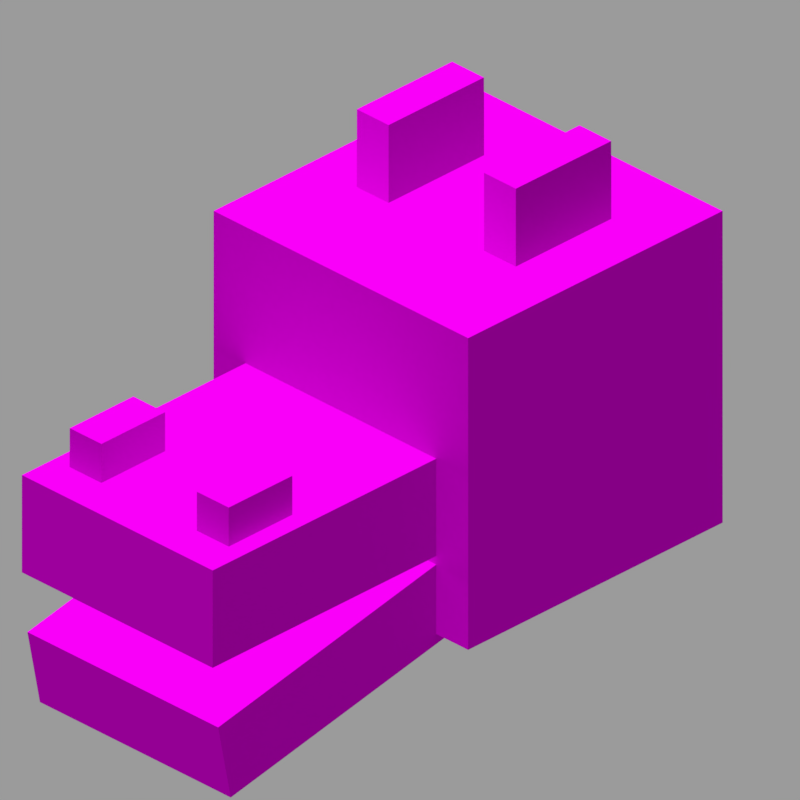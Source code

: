 # Source: dragon_head.blend  (saved by Blender 2.82.7; exported with 4.5.12 LTS)
import bpy
from mathutils import Matrix  # noqa: F401  (used for matrix-valued properties, if any)

bpy.ops.wm.read_factory_settings(use_empty=True)
scene = bpy.context.scene
scene.name = 'Scene'

# ---- collections
col_collection_1 = bpy.data.collections.new('Collection 1'); scene.collection.children.link(col_collection_1)

# ---- images (referenced by path relative to the original .blend; pixels are not part of the script)
import os
ASSET_DIR = os.environ.get("B2B_ASSET_DIR", "")  # directory of the original .blend (textures are referenced by path, not embedded)
HERE = os.path.dirname(os.path.abspath(__file__))  # packed textures are extracted next to this script under _unpacked/

def load_image(name, relpath, width, height, colorspace="sRGB"):
    """Load a texture the original file referenced (path relative to the .blend, or extracted next to this script)."""
    p = next((c for c in (os.path.join(HERE, relpath), os.path.join(ASSET_DIR, relpath)) if relpath and os.path.exists(c)), "")
    if p:
        img = bpy.data.images.load(p, check_existing=True)
        img.name = name
    else:  # same state as the original file: an image datablock whose file is absent (Cycles renders it pink)
        img = bpy.data.images.new(name, width, height)
        img.source = "FILE"
        img.filepath = "//" + (relpath or name)
    img.colorspace_settings.name = colorspace
    return img
img_dragon_png = load_image('Dragon.png', 'dragon.png', 1024, 1024, 'sRGB')
img_dragon_eyes_png = load_image('dragon_eyes.png', 'dragon_eyes.png', 1024, 1024, 'sRGB')

# ---- materials (node trees are filled in below, after node groups)
mat_top = bpy.data.materials.new('top')
mat_top.alpha_threshold = 0.0
mat_top.roughness = 0.5
mat_main = bpy.data.materials.new('Main')
mat_main.alpha_threshold = 0.0
mat_main.roughness = 0.5
mat_main.specular_intensity = 0.0
mat_main.line_color = (0.0, 0.0, 0.0, 1.0)
mat_main_horns_front = bpy.data.materials.new('Main_Horns_Front')
mat_main_horns_front.alpha_threshold = 0.0
mat_main_horns_front.roughness = 0.5
mat_main_horns_front.specular_intensity = 0.0
mat_main_horns_front.line_color = (0.0, 0.0, 0.0, 1.0)
mat_main_horns = bpy.data.materials.new('Main_Horns')
mat_main_horns.alpha_threshold = 0.0
mat_main_horns.roughness = 0.5
mat_main_horns.specular_intensity = 0.0
mat_main_horns.line_color = (0.0, 0.0, 0.0, 1.0)

# ---- material node trees
mat_top.use_nodes = True; mat_top.node_tree.nodes.clear()
_N = mat_top.node_tree.nodes; _L = mat_top.node_tree.links
n0 = _N.new('ShaderNodeOutputMaterial'); n0.name = 'Material Output'; n0.location = (300, 300)
n0.target = 'CYCLES'
n1 = _N.new('ShaderNodeTexImage'); n1.name = 'Image Texture'; n1.location = (-343, 225)
n1.image = img_dragon_png
n1.interpolation = 'Closest'
n2 = _N.new('ShaderNodeEmission'); n2.name = 'Emission'; n2.location = (34, 264)
n2.inputs[1].default_value = 0.95
n3 = _N.new('ShaderNodeOutputMaterial'); n3.name = 'Material Output.001'; n3.location = (0, 0)
n3.target = 'EEVEE'
n4 = _N.new('ShaderNodeMixShader'); n4.name = 'Mix Shader'; n4.location = (0, 0)
n4.label = 'Disable Shadow'
n4.hide = True
n5 = _N.new('ShaderNodeLightPath'); n5.name = 'Light Path'; n5.location = (0, 0)
n5.hide = True
n6 = _N.new('ShaderNodeBsdfTransparent'); n6.name = 'Transparent BSDF'; n6.location = (0, 0)
n6.hide = True
_L.new(n1.outputs[0], n2.inputs[0])
_L.new(n2.outputs[0], n0.inputs[0])
_L.new(n2.outputs[0], n4.inputs[1])
_L.new(n4.outputs[0], n3.inputs[0])
_L.new(n5.outputs[1], n4.inputs[0])
_L.new(n6.outputs[0], n4.inputs[2])
n0.is_active_output = True
mat_main.use_nodes = True; mat_main.node_tree.nodes.clear()
_N = mat_main.node_tree.nodes; _L = mat_main.node_tree.links
n0 = _N.new('ShaderNodeOutputMaterial'); n0.name = 'Material Output'; n0.location = (409, 300)
n0.target = 'CYCLES'
n1 = _N.new('ShaderNodeBsdfPrincipled'); n1.name = 'Principled BSDF'; n1.location = (119, 300)
n1.distribution = 'GGX'
n1.subsurface_method = 'BURLEY'
n1.inputs[2].default_value = 1.0
n1.inputs[3].default_value = 1.0
n1.inputs[13].default_value = 0.0
n1.inputs[20].default_value = 0.0
n1.inputs[27].default_value = (0.0, 0.0, 0.0, 1.0)
n1.inputs[28].default_value = 1.0
n2 = _N.new('ShaderNodeMix'); n2.name = 'Mix'; n2.location = (-162, 217)
n2.data_type = 'RGBA'
n3 = _N.new('ShaderNodeTexImage'); n3.name = 'Image Texture.001'; n3.location = (-811, -105)
n3.image = img_dragon_eyes_png
n3.interpolation = 'Closest'
n4 = _N.new('ShaderNodeBrightContrast'); n4.name = 'Bright/Contrast'; n4.location = (-339, -77)
n4.inputs[1].default_value = -0.15
n4.inputs[2].default_value = -0.25
n5 = _N.new('ShaderNodeTexImage'); n5.name = 'Image Texture'; n5.location = (-941, 191)
n5.image = img_dragon_png
n5.interpolation = 'Closest'
n6 = _N.new('ShaderNodeOutputMaterial'); n6.name = 'Material Output.001'; n6.location = (0, 0)
n6.target = 'EEVEE'
n7 = _N.new('ShaderNodeMixShader'); n7.name = 'Mix Shader'; n7.location = (0, 0)
n7.label = 'Disable Shadow'
n7.hide = True
n8 = _N.new('ShaderNodeLightPath'); n8.name = 'Light Path'; n8.location = (0, 0)
n8.hide = True
n9 = _N.new('ShaderNodeBsdfTransparent'); n9.name = 'Transparent BSDF'; n9.location = (0, 0)
n9.hide = True
_L.new(n1.outputs[0], n0.inputs[0])
_L.new(n5.outputs[0], n2.inputs[6])
_L.new(n2.outputs[2], n1.inputs[0])
_L.new(n3.outputs[0], n4.inputs[0])
_L.new(n3.outputs[1], n2.inputs[0])
_L.new(n4.outputs[0], n2.inputs[7])
_L.new(n1.outputs[0], n7.inputs[1])
_L.new(n7.outputs[0], n6.inputs[0])
_L.new(n8.outputs[1], n7.inputs[0])
_L.new(n9.outputs[0], n7.inputs[2])
n0.is_active_output = True
mat_main_horns_front.use_nodes = True; mat_main_horns_front.node_tree.nodes.clear()
_N = mat_main_horns_front.node_tree.nodes; _L = mat_main_horns_front.node_tree.links
n0 = _N.new('ShaderNodeOutputMaterial'); n0.name = 'Material Output'; n0.location = (409, 300)
n0.target = 'CYCLES'
n1 = _N.new('ShaderNodeTexImage'); n1.name = 'Image Texture'; n1.location = (-941, 191)
n1.image = img_dragon_png
n1.interpolation = 'Closest'
n2 = _N.new('ShaderNodeBsdfPrincipled'); n2.name = 'Principled BSDF'; n2.location = (119, 300)
n2.distribution = 'GGX'
n2.subsurface_method = 'BURLEY'
n2.inputs[2].default_value = 1.0
n2.inputs[3].default_value = 1.0
n2.inputs[13].default_value = 0.0
n2.inputs[20].default_value = 0.0
n2.inputs[27].default_value = (0.0, 0.0, 0.0, 1.0)
n2.inputs[28].default_value = 1.0
n3 = _N.new('ShaderNodeBrightContrast'); n3.name = 'Bright/Contrast'; n3.location = (-204, 200)
n3.inputs[1].default_value = -0.09
n3.inputs[2].default_value = -0.18
n4 = _N.new('ShaderNodeOutputMaterial'); n4.name = 'Material Output.001'; n4.location = (0, 0)
n4.target = 'EEVEE'
n5 = _N.new('ShaderNodeMixShader'); n5.name = 'Mix Shader'; n5.location = (0, 0)
n5.label = 'Disable Shadow'
n5.hide = True
n6 = _N.new('ShaderNodeLightPath'); n6.name = 'Light Path'; n6.location = (0, 0)
n6.hide = True
n7 = _N.new('ShaderNodeBsdfTransparent'); n7.name = 'Transparent BSDF'; n7.location = (0, 0)
n7.hide = True
_L.new(n2.outputs[0], n0.inputs[0])
_L.new(n1.outputs[0], n3.inputs[0])
_L.new(n3.outputs[0], n2.inputs[0])
_L.new(n2.outputs[0], n5.inputs[1])
_L.new(n5.outputs[0], n4.inputs[0])
_L.new(n6.outputs[1], n5.inputs[0])
_L.new(n7.outputs[0], n5.inputs[2])
n0.is_active_output = True
mat_main_horns.use_nodes = True; mat_main_horns.node_tree.nodes.clear()
_N = mat_main_horns.node_tree.nodes; _L = mat_main_horns.node_tree.links
n0 = _N.new('ShaderNodeOutputMaterial'); n0.name = 'Material Output'; n0.location = (409, 300)
n0.target = 'CYCLES'
n1 = _N.new('ShaderNodeBsdfPrincipled'); n1.name = 'Principled BSDF'; n1.location = (119, 300)
n1.distribution = 'GGX'
n1.subsurface_method = 'BURLEY'
n1.inputs[2].default_value = 1.0
n1.inputs[3].default_value = 1.0
n1.inputs[13].default_value = 0.0
n1.inputs[20].default_value = 0.0
n1.inputs[27].default_value = (0.0, 0.0, 0.0, 1.0)
n1.inputs[28].default_value = 1.0
n2 = _N.new('ShaderNodeTexImage'); n2.name = 'Image Texture'; n2.location = (-941, 191)
n2.image = img_dragon_png
n2.interpolation = 'Closest'
n3 = _N.new('ShaderNodeMix'); n3.name = 'Mix'; n3.location = (-211, 193)
n3.data_type = 'RGBA'
n3.clamp_result = True
n3.inputs[0].default_value = 0.4
n3.inputs[7].default_value = (0.0, 0.0, 0.0, 1.0)
n4 = _N.new('ShaderNodeOutputMaterial'); n4.name = 'Material Output.001'; n4.location = (0, 0)
n4.target = 'EEVEE'
n5 = _N.new('ShaderNodeMixShader'); n5.name = 'Mix Shader'; n5.location = (0, 0)
n5.label = 'Disable Shadow'
n5.hide = True
n6 = _N.new('ShaderNodeLightPath'); n6.name = 'Light Path'; n6.location = (0, 0)
n6.hide = True
n7 = _N.new('ShaderNodeBsdfTransparent'); n7.name = 'Transparent BSDF'; n7.location = (0, 0)
n7.hide = True
_L.new(n1.outputs[0], n0.inputs[0])
_L.new(n2.outputs[0], n3.inputs[6])
_L.new(n3.outputs[2], n1.inputs[0])
_L.new(n1.outputs[0], n5.inputs[1])
_L.new(n5.outputs[0], n4.inputs[0])
_L.new(n6.outputs[1], n5.inputs[0])
_L.new(n7.outputs[0], n5.inputs[2])
n0.is_active_output = True

# ---- world
world_world = bpy.data.worlds.new('World'); scene.world = world_world
world_world.color = (0.3268, 0.3268, 0.3268)
world_world.use_sun_shadow = False
world_world.sun_shadow_jitter_overblur = 0.0
world_world.cycles.sampling_method = 'MANUAL'

# ---- cameras
cam_camera = bpy.data.cameras.new('Camera')
cam_camera.type = 'ORTHO'
cam_camera.clip_end = 100.0
cam_camera.lens = 35.0
cam_camera.sensor_width = 32.0
cam_camera.sensor_height = 18.0
cam_camera.ortho_scale = 5.08
cam_camera.dof.focus_distance = 0.0
cam_camera.dof.aperture_fstop = 128.0

# ---- lights
light_hemi = bpy.data.lights.new('Hemi', 'SUN')
light_hemi.transmission_factor = 0.0
light_hemi.angle = 0.1993
light_hemi.energy = 1.0
light_hemi.shadow_buffer_clip_start = 0.5
light_hemi.shadow_soft_size = 0.1
light_hemi.shadow_cascade_max_distance = 1000.0

# ---- meshes
me_cube = bpy.data.meshes.new('Cube')
me_cube.from_pydata([(1.0, 1.0, -1.0), (1.0, -1.0, -1.0), (-1.0, -1.0, -1.0), (-1.0, 1.0, -1.0), (1.0, 1.0, 1.0), (1.0, -1.0, 1.0), (-1.0, -1.0, 1.0), (-1.0, 1.0, 1.0)], [], [(0, 1, 2, 3), (4, 7, 6, 5), (0, 4, 5, 1), (1, 5, 6, 2), (2, 6, 7, 3), (4, 0, 3, 7)])
me_cube.polygons.foreach_set('material_index', [1, 0, 1, 1, 1, 1])
_uv = me_cube.uv_layers.new(name='UVMap')
_uv.uv.foreach_set('vector', [0.625, 0.8828, 0.625, 0.8203, 0.5625, 0.8203, 0.5625, 0.8828, 0.5625, 0.8828, 0.5, 0.8828, 0.5, 0.8203, 0.5625, 0.8203, 0.625, 0.7578, 0.625, 0.8203, 0.5625, 0.8203, 0.5625, 0.7578, 0.5625, 0.7578, 0.5625, 0.8203, 0.5, 0.8203, 0.5, 0.7578, 0.5, 0.7578, 0.5, 0.8203, 0.4375, 0.8203, 0.4375, 0.7578, 0.625, 0.8203, 0.625, 0.7578, 0.6875, 0.7578, 0.6875, 0.8203])
me_cube.materials.append(mat_top)
me_cube.materials.append(mat_main)
me_cube.use_remesh_preserve_volume = False
me_cube.use_remesh_preserve_attributes = False
me_cube.use_mirror_vertex_groups = False
me_cube.update()
me_cube_001 = bpy.data.meshes.new('Cube.001')
me_cube_001.from_pydata([(-1.0, -1.0, -1.0), (-1.0, -1.0, 1.0), (-1.0, 1.0, -1.0), (-1.0, 1.0, 1.0), (1.0, -1.0, -1.0), (1.0, -1.0, 1.0), (1.0, 1.0, -1.0), (1.0, 1.0, 1.0)], [], [(0, 1, 3, 2), (2, 3, 7, 6), (6, 7, 5, 4), (4, 5, 1, 0), (2, 6, 4, 0), (7, 3, 1, 5)])
me_cube_001.polygons.foreach_set('material_index', [2, 2, 2, 1, 2, 0])
_uv = me_cube_001.uv_layers.new(name='UVMap')
_uv.uv.foreach_set('vector', [0.2109, 0.9609, 0.2109, 0.9766, 0.1875, 0.9766, 0.1875, 0.9609, 0.25, 0.9609, 0.25, 0.9766, 0.2422, 0.9766, 0.2422, 0.9609, 0.2422, 0.9609, 0.2422, 0.9766, 0.2188, 0.9766, 0.2188, 0.9609, 0.2188, 0.9609, 0.2188, 0.9766, 0.2109, 0.9766, 0.2109, 0.9609, 0.2188, 1.0, 0.2266, 1.0, 0.2266, 0.9766, 0.2188, 0.9766, 0.2188, 1.0, 0.2109, 1.0, 0.2109, 0.9766, 0.2188, 0.9766])
me_cube_001.materials.append(mat_top)
me_cube_001.materials.append(mat_main_horns_front)
me_cube_001.materials.append(mat_main_horns)
me_cube_001.use_remesh_fix_poles = True
me_cube_001.use_remesh_preserve_attributes = False
me_cube_001.use_mirror_vertex_groups = False
me_cube_001.update()
me_cube_002 = bpy.data.meshes.new('Cube.002')
me_cube_002.from_pydata([(-1.0, -1.0, -1.0), (-1.0, -1.0, 1.0), (-1.0, 1.0, -1.0), (-1.0, 1.0, 1.0), (1.0, -1.0, -1.0), (1.0, -1.0, 1.0), (1.0, 1.0, -1.0), (1.0, 1.0, 1.0)], [], [(0, 1, 3, 2), (2, 3, 7, 6), (6, 7, 5, 4), (4, 5, 1, 0), (2, 6, 4, 0), (7, 3, 1, 5)])
me_cube_002.polygons.foreach_set('material_index', [2, 2, 2, 1, 2, 0])
_uv = me_cube_002.uv_layers.new(name='UVMap')
_uv.uv.foreach_set('vector', [0.03125, 0.9609, 0.03125, 0.9766, 0.05469, 0.9766, 0.05469, 0.9609, 0.05469, 0.9609, 0.05469, 0.9766, 0.0625, 0.9766, 0.0625, 0.9609, 0.0, 0.9609, 0.0, 0.9766, 0.02344, 0.9766, 0.02344, 0.9609, 0.02344, 0.9609, 0.02344, 0.9766, 0.03125, 0.9766, 0.03125, 0.9609, 0.03906, 1.0, 0.03125, 1.0, 0.03125, 0.9766, 0.03906, 0.9766, 0.02344, 1.0, 0.03125, 1.0, 0.03125, 0.9766, 0.02344, 0.9766])
me_cube_002.materials.append(mat_top)
me_cube_002.materials.append(mat_main_horns_front)
me_cube_002.materials.append(mat_main_horns)
me_cube_002.use_remesh_fix_poles = True
me_cube_002.use_remesh_preserve_attributes = False
me_cube_002.use_mirror_vertex_groups = False
me_cube_002.update()
me_cube_003 = bpy.data.meshes.new('Cube.003')
me_cube_003.from_pydata([(-1.0, -2.0, -1.0), (-1.0, -2.0, 1.0), (-1.0, 0.0, -1.0), (-1.0, 0.0, 1.0), (1.0, -2.0, -1.0), (1.0, -2.0, 1.0), (1.0, 0.0, -1.0), (1.0, 0.0, 1.0)], [], [(0, 1, 3, 2), (2, 3, 7, 6), (6, 7, 5, 4), (4, 5, 1, 0), (2, 6, 4, 0), (7, 3, 1, 5)])
me_cube_003.polygons.foreach_set('material_index', [1, 1, 1, 1, 1, 0])
_uv = me_cube_003.uv_layers.new(name='UVMap')
_uv.uv.foreach_set('vector', [0.75, 0.7461, 0.75, 0.7656, 0.6875, 0.7656, 0.6875, 0.7461, 0.9062, 0.7461, 0.9062, 0.7656, 0.8594, 0.7656, 0.8594, 0.7461, 0.8594, 0.7461, 0.8594, 0.7656, 0.7969, 0.7656, 0.7969, 0.7461, 0.7969, 0.7461, 0.7969, 0.7656, 0.75, 0.7656, 0.75, 0.7461, 0.7969, 0.8281, 0.8438, 0.8281, 0.8438, 0.7656, 0.7969, 0.7656, 0.7969, 0.8281, 0.75, 0.8281, 0.75, 0.7656, 0.7969, 0.7656])
me_cube_003.materials.append(mat_top)
me_cube_003.materials.append(mat_main)
me_cube_003.use_remesh_fix_poles = True
me_cube_003.use_remesh_preserve_attributes = False
me_cube_003.use_mirror_vertex_groups = False
me_cube_003.update()
me_cube_004 = bpy.data.meshes.new('Cube.004')
me_cube_004.from_pydata([(-1.0, -2.0, -1.0), (-1.0, -2.0, 1.0), (-1.0, 0.0, -1.0), (-1.0, 0.0, 1.0), (1.0, -2.0, -1.0), (1.0, -2.0, 1.0), (1.0, 0.0, -1.0), (1.0, 0.0, 1.0)], [], [(0, 1, 3, 2), (2, 3, 7, 6), (6, 7, 5, 4), (4, 5, 1, 0), (2, 6, 4, 0), (7, 3, 1, 5)])
me_cube_004.polygons.foreach_set('material_index', [1, 1, 1, 1, 1, 0])
_uv = me_cube_004.uv_layers.new(name='UVMap')
_uv.uv.foreach_set('vector', [0.75, 0.668, 0.75, 0.6836, 0.6875, 0.6836, 0.6875, 0.668, 0.9062, 0.668, 0.9062, 0.6836, 0.8594, 0.6836, 0.8594, 0.668, 0.8594, 0.668, 0.8594, 0.6836, 0.7969, 0.6836, 0.7969, 0.668, 0.7969, 0.668, 0.7969, 0.6836, 0.75, 0.6836, 0.75, 0.668, 0.7969, 0.7461, 0.8438, 0.7461, 0.8438, 0.6836, 0.7969, 0.6836, 0.7969, 0.7461, 0.75, 0.7461, 0.75, 0.6836, 0.7969, 0.6836])
me_cube_004.materials.append(mat_top)
me_cube_004.materials.append(mat_main)
me_cube_004.use_remesh_fix_poles = True
me_cube_004.use_remesh_preserve_attributes = False
me_cube_004.use_mirror_vertex_groups = False
me_cube_004.update()
me_cube_005 = bpy.data.meshes.new('Cube.005')
me_cube_005.from_pydata([(-1.0, -1.0, -1.0), (-1.0, -1.0, 1.0), (-1.0, 1.0, -1.0), (-1.0, 1.0, 1.0), (1.0, -1.0, -1.0), (1.0, -1.0, 1.0), (1.0, 1.0, -1.0), (1.0, 1.0, 1.0)], [], [(0, 1, 3, 2), (2, 3, 7, 6), (6, 7, 5, 4), (4, 5, 1, 0), (2, 6, 4, 0), (7, 3, 1, 5)])
me_cube_005.polygons.foreach_set('material_index', [1, 1, 1, 1, 1, 0])
_uv = me_cube_005.uv_layers.new(name='UVMap')
_uv.uv.foreach_set('vector', [0.4531, 0.9766, 0.4531, 0.9844, 0.4375, 0.9844, 0.4375, 0.9766, 0.4844, 0.9766, 0.4844, 0.9844, 0.4766, 0.9844, 0.4766, 0.9766, 0.4766, 0.9766, 0.4766, 0.9844, 0.4609, 0.9844, 0.4609, 0.9766, 0.4609, 0.9766, 0.4609, 0.9844, 0.4531, 0.9844, 0.4531, 0.9766, 0.4609, 1.0, 0.4688, 1.0, 0.4688, 0.9844, 0.4609, 0.9844, 0.4609, 1.0, 0.4531, 1.0, 0.4531, 0.9844, 0.4609, 0.9844])
me_cube_005.materials.append(mat_top)
me_cube_005.materials.append(mat_main)
me_cube_005.use_remesh_fix_poles = True
me_cube_005.use_remesh_preserve_attributes = False
me_cube_005.use_mirror_vertex_groups = False
me_cube_005.update()
me_cube_006 = bpy.data.meshes.new('Cube.006')
me_cube_006.from_pydata([(-1.0, -1.0, -1.0), (-1.0, -1.0, 1.0), (-1.0, 1.0, -1.0), (-1.0, 1.0, 1.0), (1.0, -1.0, -1.0), (1.0, -1.0, 1.0), (1.0, 1.0, -1.0), (1.0, 1.0, 1.0)], [], [(0, 1, 3, 2), (2, 3, 7, 6), (6, 7, 5, 4), (4, 5, 1, 0), (2, 6, 4, 0), (7, 3, 1, 5)])
me_cube_006.polygons.foreach_set('material_index', [1, 1, 1, 1, 1, 0])
_uv = me_cube_006.uv_layers.new(name='UVMap')
_uv.uv.foreach_set('vector', [0.4609, 0.9766, 0.4609, 0.9844, 0.4766, 0.9844, 0.4766, 0.9766, 0.4766, 0.9766, 0.4766, 0.9844, 0.4844, 0.9844, 0.4844, 0.9766, 0.4375, 0.9766, 0.4375, 0.9844, 0.4531, 0.9844, 0.4531, 0.9766, 0.4531, 0.9766, 0.4531, 0.9844, 0.4609, 0.9844, 0.4609, 0.9766, 0.4688, 1.0, 0.4609, 1.0, 0.4609, 0.9844, 0.4688, 0.9844, 0.4531, 1.0, 0.4609, 1.0, 0.4609, 0.9844, 0.4531, 0.9844])
me_cube_006.materials.append(mat_top)
me_cube_006.materials.append(mat_main)
me_cube_006.use_remesh_fix_poles = True
me_cube_006.use_remesh_preserve_attributes = False
me_cube_006.use_mirror_vertex_groups = False
me_cube_006.update()

# ---- objects
ob_hemi = bpy.data.objects.new('Hemi', light_hemi)
ob_head = bpy.data.objects.new('Head', me_cube)
ob_camera = bpy.data.objects.new('Camera', cam_camera)
ob_horn_right = bpy.data.objects.new('horn_right', me_cube_001)
ob_horn_left = bpy.data.objects.new('horn_left', me_cube_002)
ob_snt_up = bpy.data.objects.new('snt_up', me_cube_003)
ob_snt_down = bpy.data.objects.new('snt_down', me_cube_004)
ob_ns_right = bpy.data.objects.new('ns_right', me_cube_005)
ob_ns_left = bpy.data.objects.new('ns_left', me_cube_006)

# ---- transforms, parenting, visibility, modifiers, constraints
ob_hemi.location = (-2.095, -4.075, 2.381)
ob_hemi.rotation_euler = (0.475, -0.1308, -0.1077)
ob_hemi.lineart.crease_threshold = 0.0
ob_head.location = (0.0, 0.6117, -0.007959)
ob_head.scale = (1.143, 1.143, 1.143)
ob_head.lock_rotations_4d = False
ob_head.empty_display_type = 'ARROWS'
ob_head.visible_shadow = False
ob_head.lineart.crease_threshold = 0.0
ob_camera.location = (4.8, -4.8, 3.919)
ob_camera.rotation_euler = (1.047, 0.0, 0.7854)
ob_camera.lock_rotations_4d = False
ob_camera.empty_display_type = 'ARROWS'
ob_camera.color = (0.0, 0.0, 0.0, 0.0)
ob_camera.display_type = 'WIRE'
ob_camera.lineart.crease_threshold = 0.0
ob_horn_right.location = (0.5713, 0.7545, 1.42)
ob_horn_right.scale = (0.1428, 0.4284, 0.2856)
ob_horn_right.visible_shadow = False
ob_horn_right.lineart.crease_threshold = 0.0
ob_horn_left.location = (-0.5713, 0.7545, 1.42)
ob_horn_left.scale = (0.1428, 0.4284, 0.2856)
ob_horn_left.visible_shadow = False
ob_horn_left.lineart.crease_threshold = 0.0
ob_snt_up.location = (0.0, -0.2531, -0.2222)
ob_snt_up.scale = (0.8569, 1.143, 0.357)
ob_snt_up.visible_shadow = False
ob_snt_up.lineart.crease_threshold = 0.0
ob_snt_down.location = (0.0, -0.1925, -0.8649)
ob_snt_down.rotation_euler = (0.1988, -0.0, 0.0)
ob_snt_down.scale = (0.8569, 1.143, 0.2856)
ob_snt_down.visible_shadow = False
ob_snt_down.lineart.crease_threshold = 0.0
ob_ns_right.location = (0.5713, -1.967, 0.2777)
ob_ns_right.scale = (0.1428, 0.2856, 0.1428)
ob_ns_right.visible_shadow = False
ob_ns_right.lineart.crease_threshold = 0.0
ob_ns_left.location = (-0.5713, -1.967, 0.2777)
ob_ns_left.scale = (0.1428, 0.2856, 0.1428)
ob_ns_left.visible_shadow = False
ob_ns_left.lineart.crease_threshold = 0.0

# ---- collection membership
col_collection_1.objects.link(ob_hemi)
col_collection_1.objects.link(ob_head)
col_collection_1.objects.link(ob_camera)
col_collection_1.objects.link(ob_horn_right)
col_collection_1.objects.link(ob_horn_left)
col_collection_1.objects.link(ob_snt_up)
col_collection_1.objects.link(ob_snt_down)
col_collection_1.objects.link(ob_ns_right)
col_collection_1.objects.link(ob_ns_left)

# ---- scene / render settings (as saved in the file)
scene.camera = ob_camera
scene.frame_start = 1; scene.frame_end = 1; scene.frame_set(1)
scene.render.engine = 'BLENDER_EEVEE_NEXT'
scene.render.image_settings.color_depth = '16'
scene.render.image_settings.compression = 100
scene.render.resolution_x = 300
scene.render.resolution_y = 300
scene.render.dither_intensity = 0.0
scene.render.filter_size = 0.01
scene.render.film_transparent = True
scene.cycles.use_denoising = False
scene.cycles.samples = 128
scene.cycles.sampling_pattern = 'TABULATED_SOBOL'
scene.cycles.light_sampling_threshold = 0.0
scene.cycles.use_adaptive_sampling = False
scene.cycles.use_light_tree = False
scene.cycles.blur_glossy = 0.0
scene.cycles.sample_clamp_indirect = 0.0
scene.eevee.taa_samples = 1
scene.eevee.taa_render_samples = 1
scene.eevee.use_taa_reprojection = False
scene.eevee.light_threshold = 0.0
scene.view_settings.view_transform = 'Standard'
bpy.context.view_layer.update()

